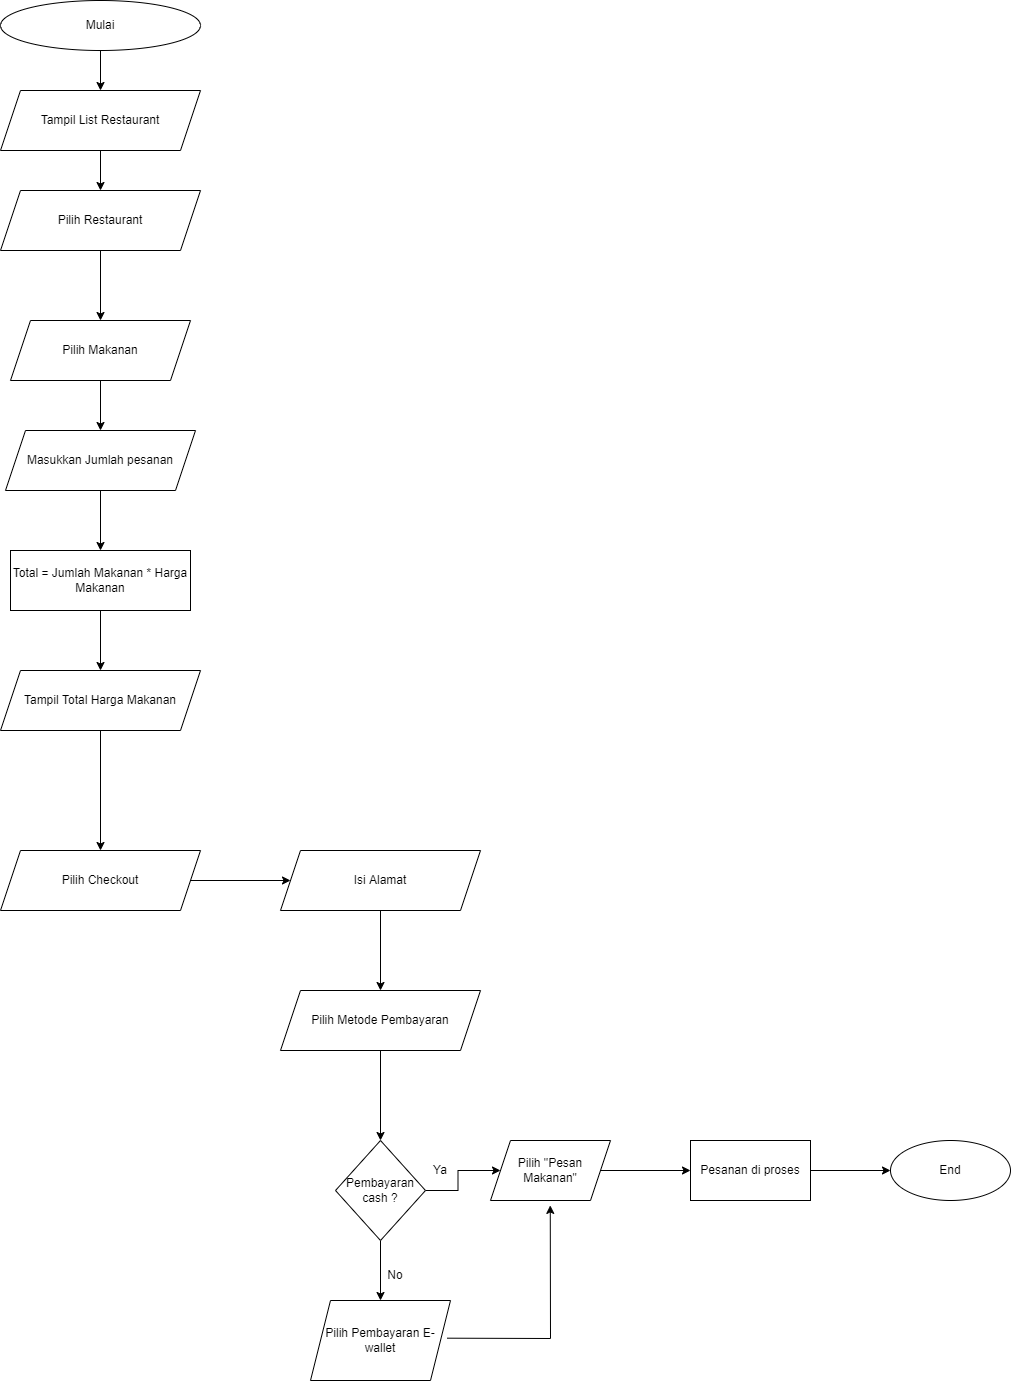

The diagram above was exported from draw.io. Its source (the exported page's mxGraphModel, read from the mxfile embedded in the PNG):
<mxGraphModel dx="897" dy="541" grid="1" gridSize="10" guides="1" tooltips="1" connect="1" arrows="1" fold="1" page="1" pageScale="1" pageWidth="827" pageHeight="1169" math="0" shadow="0">
  <root>
    <mxCell id="0" />
    <mxCell id="1" parent="0" />
    <mxCell id="KstQJvCen4dh_JNiRccA-3" value="" style="edgeStyle=orthogonalEdgeStyle;rounded=0;orthogonalLoop=1;jettySize=auto;html=1;" edge="1" parent="1" source="KstQJvCen4dh_JNiRccA-1" target="KstQJvCen4dh_JNiRccA-2">
      <mxGeometry relative="1" as="geometry" />
    </mxCell>
    <mxCell id="KstQJvCen4dh_JNiRccA-1" value="Mulai" style="ellipse;whiteSpace=wrap;html=1;" vertex="1" parent="1">
      <mxGeometry x="190" y="60" width="200" height="50" as="geometry" />
    </mxCell>
    <mxCell id="KstQJvCen4dh_JNiRccA-7" value="" style="edgeStyle=orthogonalEdgeStyle;rounded=0;orthogonalLoop=1;jettySize=auto;html=1;" edge="1" parent="1" source="KstQJvCen4dh_JNiRccA-2" target="KstQJvCen4dh_JNiRccA-6">
      <mxGeometry relative="1" as="geometry" />
    </mxCell>
    <mxCell id="KstQJvCen4dh_JNiRccA-2" value="Tampil List Restaurant" style="shape=parallelogram;perimeter=parallelogramPerimeter;whiteSpace=wrap;html=1;fixedSize=1;" vertex="1" parent="1">
      <mxGeometry x="190" y="150" width="200" height="60" as="geometry" />
    </mxCell>
    <mxCell id="KstQJvCen4dh_JNiRccA-9" value="" style="edgeStyle=orthogonalEdgeStyle;rounded=0;orthogonalLoop=1;jettySize=auto;html=1;entryX=0.5;entryY=0;entryDx=0;entryDy=0;" edge="1" parent="1" source="KstQJvCen4dh_JNiRccA-6" target="KstQJvCen4dh_JNiRccA-10">
      <mxGeometry relative="1" as="geometry">
        <mxPoint x="290" y="360" as="targetPoint" />
      </mxGeometry>
    </mxCell>
    <mxCell id="KstQJvCen4dh_JNiRccA-6" value="Pilih Restaurant" style="shape=parallelogram;perimeter=parallelogramPerimeter;whiteSpace=wrap;html=1;fixedSize=1;" vertex="1" parent="1">
      <mxGeometry x="190" y="250" width="200" height="60" as="geometry" />
    </mxCell>
    <mxCell id="KstQJvCen4dh_JNiRccA-13" value="" style="edgeStyle=orthogonalEdgeStyle;rounded=0;orthogonalLoop=1;jettySize=auto;html=1;" edge="1" parent="1" source="KstQJvCen4dh_JNiRccA-10" target="KstQJvCen4dh_JNiRccA-12">
      <mxGeometry relative="1" as="geometry" />
    </mxCell>
    <mxCell id="KstQJvCen4dh_JNiRccA-10" value="Pilih Makanan" style="shape=parallelogram;perimeter=parallelogramPerimeter;whiteSpace=wrap;html=1;fixedSize=1;" vertex="1" parent="1">
      <mxGeometry x="200" y="380" width="180" height="60" as="geometry" />
    </mxCell>
    <mxCell id="KstQJvCen4dh_JNiRccA-15" value="" style="edgeStyle=orthogonalEdgeStyle;rounded=0;orthogonalLoop=1;jettySize=auto;html=1;" edge="1" parent="1" source="KstQJvCen4dh_JNiRccA-12" target="KstQJvCen4dh_JNiRccA-14">
      <mxGeometry relative="1" as="geometry" />
    </mxCell>
    <mxCell id="KstQJvCen4dh_JNiRccA-12" value="Masukkan Jumlah pesanan" style="shape=parallelogram;perimeter=parallelogramPerimeter;whiteSpace=wrap;html=1;fixedSize=1;" vertex="1" parent="1">
      <mxGeometry x="195" y="490" width="190" height="60" as="geometry" />
    </mxCell>
    <mxCell id="KstQJvCen4dh_JNiRccA-17" value="" style="edgeStyle=orthogonalEdgeStyle;rounded=0;orthogonalLoop=1;jettySize=auto;html=1;" edge="1" parent="1" source="KstQJvCen4dh_JNiRccA-14" target="KstQJvCen4dh_JNiRccA-16">
      <mxGeometry relative="1" as="geometry" />
    </mxCell>
    <mxCell id="KstQJvCen4dh_JNiRccA-14" value="Total = Jumlah Makanan * Harga Makanan" style="whiteSpace=wrap;html=1;" vertex="1" parent="1">
      <mxGeometry x="200" y="610" width="180" height="60" as="geometry" />
    </mxCell>
    <mxCell id="KstQJvCen4dh_JNiRccA-19" value="" style="edgeStyle=orthogonalEdgeStyle;rounded=0;orthogonalLoop=1;jettySize=auto;html=1;" edge="1" parent="1" source="KstQJvCen4dh_JNiRccA-16" target="KstQJvCen4dh_JNiRccA-18">
      <mxGeometry relative="1" as="geometry" />
    </mxCell>
    <mxCell id="KstQJvCen4dh_JNiRccA-16" value="Tampil Total Harga Makanan" style="shape=parallelogram;perimeter=parallelogramPerimeter;whiteSpace=wrap;html=1;fixedSize=1;" vertex="1" parent="1">
      <mxGeometry x="190" y="730" width="200" height="60" as="geometry" />
    </mxCell>
    <mxCell id="KstQJvCen4dh_JNiRccA-21" value="" style="edgeStyle=orthogonalEdgeStyle;rounded=0;orthogonalLoop=1;jettySize=auto;html=1;" edge="1" parent="1" source="KstQJvCen4dh_JNiRccA-18" target="KstQJvCen4dh_JNiRccA-20">
      <mxGeometry relative="1" as="geometry" />
    </mxCell>
    <mxCell id="KstQJvCen4dh_JNiRccA-18" value="Pilih Checkout" style="shape=parallelogram;perimeter=parallelogramPerimeter;whiteSpace=wrap;html=1;fixedSize=1;" vertex="1" parent="1">
      <mxGeometry x="190" y="910" width="200" height="60" as="geometry" />
    </mxCell>
    <mxCell id="KstQJvCen4dh_JNiRccA-23" value="" style="edgeStyle=orthogonalEdgeStyle;rounded=0;orthogonalLoop=1;jettySize=auto;html=1;" edge="1" parent="1" source="KstQJvCen4dh_JNiRccA-20" target="KstQJvCen4dh_JNiRccA-22">
      <mxGeometry relative="1" as="geometry" />
    </mxCell>
    <mxCell id="KstQJvCen4dh_JNiRccA-20" value="Isi Alamat" style="shape=parallelogram;perimeter=parallelogramPerimeter;whiteSpace=wrap;html=1;fixedSize=1;" vertex="1" parent="1">
      <mxGeometry x="470" y="910" width="200" height="60" as="geometry" />
    </mxCell>
    <mxCell id="KstQJvCen4dh_JNiRccA-25" value="" style="edgeStyle=orthogonalEdgeStyle;rounded=0;orthogonalLoop=1;jettySize=auto;html=1;" edge="1" parent="1" source="KstQJvCen4dh_JNiRccA-22" target="KstQJvCen4dh_JNiRccA-24">
      <mxGeometry relative="1" as="geometry" />
    </mxCell>
    <mxCell id="KstQJvCen4dh_JNiRccA-22" value="Pilih Metode Pembayaran" style="shape=parallelogram;perimeter=parallelogramPerimeter;whiteSpace=wrap;html=1;fixedSize=1;" vertex="1" parent="1">
      <mxGeometry x="470" y="1050" width="200" height="60" as="geometry" />
    </mxCell>
    <mxCell id="KstQJvCen4dh_JNiRccA-27" value="" style="edgeStyle=orthogonalEdgeStyle;rounded=0;orthogonalLoop=1;jettySize=auto;html=1;" edge="1" parent="1" source="KstQJvCen4dh_JNiRccA-24" target="KstQJvCen4dh_JNiRccA-26">
      <mxGeometry relative="1" as="geometry" />
    </mxCell>
    <mxCell id="KstQJvCen4dh_JNiRccA-30" value="" style="edgeStyle=orthogonalEdgeStyle;rounded=0;orthogonalLoop=1;jettySize=auto;html=1;" edge="1" parent="1" source="KstQJvCen4dh_JNiRccA-24" target="KstQJvCen4dh_JNiRccA-29">
      <mxGeometry relative="1" as="geometry" />
    </mxCell>
    <mxCell id="KstQJvCen4dh_JNiRccA-24" value="Pembayaran cash ?" style="rhombus;whiteSpace=wrap;html=1;" vertex="1" parent="1">
      <mxGeometry x="525" y="1200" width="90" height="100" as="geometry" />
    </mxCell>
    <mxCell id="KstQJvCen4dh_JNiRccA-34" value="" style="edgeStyle=orthogonalEdgeStyle;rounded=0;orthogonalLoop=1;jettySize=auto;html=1;" edge="1" parent="1" source="KstQJvCen4dh_JNiRccA-26" target="KstQJvCen4dh_JNiRccA-33">
      <mxGeometry relative="1" as="geometry" />
    </mxCell>
    <mxCell id="KstQJvCen4dh_JNiRccA-26" value="Pilih &quot;Pesan Makanan&quot;" style="shape=parallelogram;perimeter=parallelogramPerimeter;whiteSpace=wrap;html=1;fixedSize=1;" vertex="1" parent="1">
      <mxGeometry x="680" y="1200" width="120" height="60" as="geometry" />
    </mxCell>
    <mxCell id="KstQJvCen4dh_JNiRccA-28" value="Ya" style="text;html=1;strokeColor=none;fillColor=none;align=center;verticalAlign=middle;whiteSpace=wrap;rounded=0;" vertex="1" parent="1">
      <mxGeometry x="600" y="1215" width="60" height="30" as="geometry" />
    </mxCell>
    <mxCell id="KstQJvCen4dh_JNiRccA-29" value="Pilih Pembayaran E-wallet" style="shape=parallelogram;perimeter=parallelogramPerimeter;whiteSpace=wrap;html=1;fixedSize=1;" vertex="1" parent="1">
      <mxGeometry x="500" y="1360" width="140" height="80" as="geometry" />
    </mxCell>
    <mxCell id="KstQJvCen4dh_JNiRccA-31" value="No" style="text;html=1;strokeColor=none;fillColor=none;align=center;verticalAlign=middle;whiteSpace=wrap;rounded=0;" vertex="1" parent="1">
      <mxGeometry x="555" y="1320" width="60" height="30" as="geometry" />
    </mxCell>
    <mxCell id="KstQJvCen4dh_JNiRccA-32" value="" style="endArrow=classic;html=1;rounded=0;entryX=0.498;entryY=1.082;entryDx=0;entryDy=0;entryPerimeter=0;exitX=0.976;exitY=0.471;exitDx=0;exitDy=0;exitPerimeter=0;" edge="1" parent="1" source="KstQJvCen4dh_JNiRccA-29" target="KstQJvCen4dh_JNiRccA-26">
      <mxGeometry width="50" height="50" relative="1" as="geometry">
        <mxPoint x="540" y="1430" as="sourcePoint" />
        <mxPoint x="590" y="1380" as="targetPoint" />
        <Array as="points">
          <mxPoint x="740" y="1398" />
        </Array>
      </mxGeometry>
    </mxCell>
    <mxCell id="KstQJvCen4dh_JNiRccA-36" value="" style="edgeStyle=orthogonalEdgeStyle;rounded=0;orthogonalLoop=1;jettySize=auto;html=1;" edge="1" parent="1" source="KstQJvCen4dh_JNiRccA-33" target="KstQJvCen4dh_JNiRccA-35">
      <mxGeometry relative="1" as="geometry" />
    </mxCell>
    <mxCell id="KstQJvCen4dh_JNiRccA-33" value="Pesanan di proses" style="whiteSpace=wrap;html=1;" vertex="1" parent="1">
      <mxGeometry x="880" y="1200" width="120" height="60" as="geometry" />
    </mxCell>
    <mxCell id="KstQJvCen4dh_JNiRccA-35" value="End" style="ellipse;whiteSpace=wrap;html=1;" vertex="1" parent="1">
      <mxGeometry x="1080" y="1200" width="120" height="60" as="geometry" />
    </mxCell>
  </root>
</mxGraphModel>